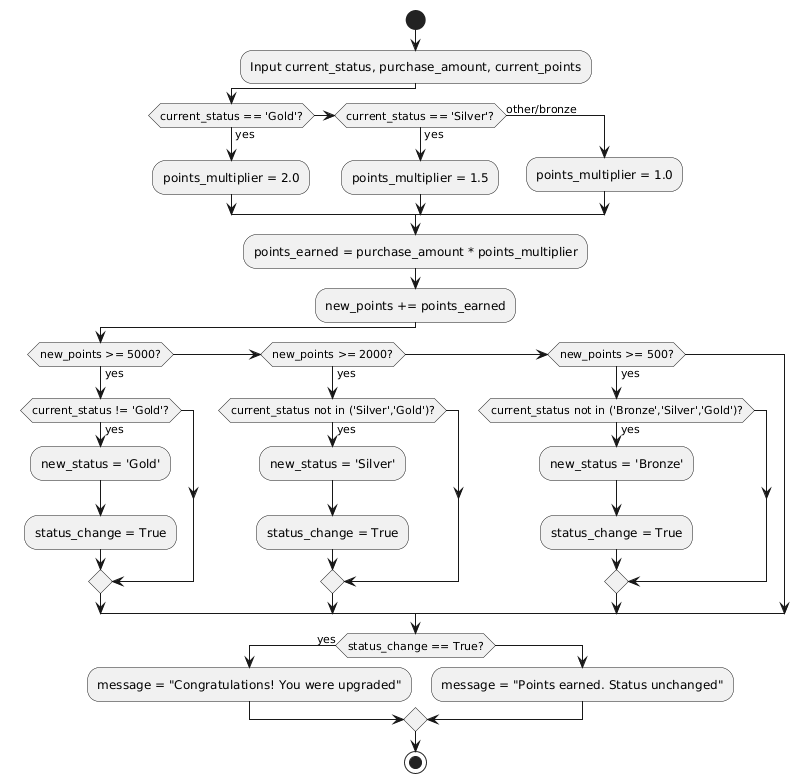

The diagram above was rendered by PlantUML. Its source (embedded in the PNG):
@startuml
start

:Input current_status, purchase_amount, current_points;

if (current_status == 'Gold'?) then (yes)
  :points_multiplier = 2.0;
elseif (current_status == 'Silver'?) then (yes)
  :points_multiplier = 1.5;
else (other/bronze)
  :points_multiplier = 1.0;
endif

:points_earned = purchase_amount * points_multiplier;
:new_points += points_earned;

if (new_points >= 5000?) then (yes)
  if (current_status != 'Gold'?) then (yes)
    :new_status = 'Gold';
    :status_change = True;
  endif
elseif (new_points >= 2000?) then (yes)
  if (current_status not in ('Silver','Gold')?) then (yes)
    :new_status = 'Silver';
    :status_change = True;
  endif
elseif (new_points >= 500?) then (yes)
  if (current_status not in ('Bronze','Silver','Gold')?) then (yes)
    :new_status = 'Bronze';
    :status_change = True;
  endif
endif

if (status_change == True?) then (yes)
  :message = "Congratulations! You were upgraded";
else
  :message = "Points earned. Status unchanged";
endif

stop
@enduml